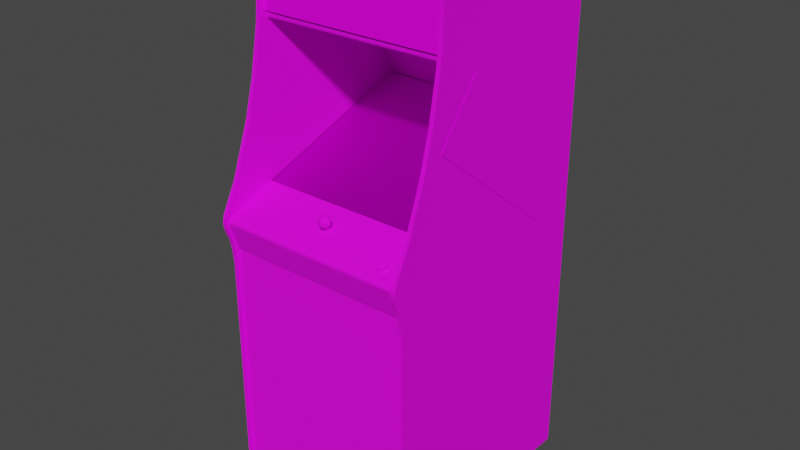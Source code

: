 # Source: mspacman.blend  (saved by Blender 2.93.20; exported with 4.5.12 LTS)
import bpy
from mathutils import Matrix  # noqa: F401  (used for matrix-valued properties, if any)

bpy.ops.wm.read_factory_settings(use_empty=True)
scene = bpy.context.scene
scene.name = 'Scene'

# ---- images (referenced by path relative to the original .blend; pixels are not part of the script)
import os
ASSET_DIR = os.environ.get("B2B_ASSET_DIR", "")  # directory of the original .blend (textures are referenced by path, not embedded)
HERE = os.path.dirname(os.path.abspath(__file__))  # packed textures are extracted next to this script under _unpacked/

def load_image(name, relpath, width, height, colorspace="sRGB"):
    """Load a texture the original file referenced (path relative to the .blend, or extracted next to this script)."""
    p = next((c for c in (os.path.join(HERE, relpath), os.path.join(ASSET_DIR, relpath)) if relpath and os.path.exists(c)), "")
    if p:
        img = bpy.data.images.load(p, check_existing=True)
        img.name = name
    else:  # same state as the original file: an image datablock whose file is absent (Cycles renders it pink)
        img = bpy.data.images.new(name, width, height)
        img.source = "FILE"
        img.filepath = "//" + (relpath or name)
    img.colorspace_settings.name = colorspace
    return img
img_mspacmanmarqueemap_tiff = load_image('mspacmanmarqueemap.TIFF', 'mspacmanmarqueemap.TIFF', 1024, 1024, 'sRGB')
img_mspacmanglassa_tiff = load_image('mspacmanglassa.TIFF', 'mspacmanglassa.TIFF', 1024, 1024, 'sRGB')
img_mcpacmanbezelmap_tiff = load_image('mcpacmanbezelmap.TIFF', 'mcpacmanbezelmap.TIFF', 1024, 1024, 'sRGB')
img_mcpacmantexturemap_tiff = load_image('mcpacmantexturemap.TIFF', 'mcpacmantexturemap.TIFF', 1024, 1024, 'sRGB')

# ---- materials (node trees are filled in below, after node groups)
mat_mspacmanmarquee = bpy.data.materials.new('mspacmanmarquee')
mat_mspacmanmarquee.use_transparent_shadow = False
mat_mspacmanmarquee.roughness = 0.8807
mat_mspacmanmarquee.specular_intensity = 0.08627
mat_mcpacmanglass = bpy.data.materials.new('mcpacmanglass')
mat_mcpacmanglass.use_transparent_shadow = False
mat_mcpacmanglass.roughness = 0.8807
mat_mcpacmanglass.specular_intensity = 0.0
mat_mspacmanbezel = bpy.data.materials.new('mspacmanbezel')
mat_mspacmanbezel.use_transparent_shadow = False
mat_mspacmanbezel.roughness = 0.8807
mat_mspacmanbezel.specular_intensity = 0.0
mat_mcpacmantexture = bpy.data.materials.new('mcpacmantexture')
mat_mcpacmantexture.use_transparent_shadow = False
mat_mcpacmantexture.roughness = 0.8539
mat_mcpacmantexture.specular_intensity = 0.1765

# ---- node groups
ng_auto_smooth = bpy.data.node_groups.new('Auto Smooth', 'GeometryNodeTree')
_s = ng_auto_smooth.interface.new_socket(name='Geometry', in_out='OUTPUT', socket_type='NodeSocketGeometry')
_s = ng_auto_smooth.interface.new_socket(name='Geometry', in_out='INPUT', socket_type='NodeSocketGeometry')
_s = ng_auto_smooth.interface.new_socket(name='Angle', in_out='INPUT', socket_type='NodeSocketFloat')
_s.subtype = 'ANGLE'
_s.min_value = 0.0
_s.max_value = 3.142
ng_auto_smooth.is_modifier = True
_N = ng_auto_smooth.nodes; _L = ng_auto_smooth.links
n0 = _N.new('NodeGroupOutput'); n0.name = 'Group Output'; n0.location = (480, -100)
n1 = _N.new('NodeGroupInput'); n1.name = 'Group Input'; n1.location = (-420, -300)
n2 = _N.new('NodeGroupInput'); n2.name = 'Group Input.001'; n2.location = (-60, -100)
n3 = _N.new('GeometryNodeSetShadeSmooth'); n3.name = 'Set Shade Smooth'; n3.location = (120, -100)
n3.domain = 'EDGE'
n4 = _N.new('GeometryNodeSetShadeSmooth'); n4.name = 'Set Shade Smooth.001'; n4.location = (300, -100)
n5 = _N.new('GeometryNodeInputMeshEdgeAngle'); n5.name = 'Edge Angle'; n5.location = (-420, -220)
n6 = _N.new('GeometryNodeInputEdgeSmooth'); n6.name = 'Is Edge Smooth'; n6.location = (-60, -160)
n7 = _N.new('GeometryNodeInputShadeSmooth'); n7.name = 'Is Face Smooth'; n7.location = (-240, -340)
n8 = _N.new('FunctionNodeBooleanMath'); n8.name = 'Boolean Math'; n8.location = (-60, -220)
n9 = _N.new('FunctionNodeCompare'); n9.name = 'Compare'; n9.location = (-240, -180)
n9.operation = 'LESS_EQUAL'
_L.new(n5.outputs[0], n9.inputs[0])
_L.new(n4.outputs[0], n0.inputs[0])
_L.new(n1.outputs[1], n9.inputs[1])
_L.new(n9.outputs[0], n8.inputs[0])
_L.new(n7.outputs[0], n8.inputs[1])
_L.new(n2.outputs[0], n3.inputs[0])
_L.new(n6.outputs[0], n3.inputs[1])
_L.new(n3.outputs[0], n4.inputs[0])
_L.new(n8.outputs[0], n3.inputs[2])
n0.is_active_output = True

# ---- material node trees
mat_mspacmanmarquee.use_nodes = True; mat_mspacmanmarquee.node_tree.nodes.clear()
_N = mat_mspacmanmarquee.node_tree.nodes; _L = mat_mspacmanmarquee.node_tree.links
n0 = _N.new('ShaderNodeBsdfPrincipled'); n0.name = 'Principled BSDF'; n0.location = (10, 300)
n0.distribution = 'GGX'
n0.subsurface_method = 'BURLEY'
n0.inputs[2].default_value = 0.8807
n0.inputs[3].default_value = 1.45
n0.inputs[13].default_value = 0.08627
n0.inputs[27].default_value = (0.0, 0.0, 0.0, 1.0)
n0.inputs[28].default_value = 1.0
n1 = _N.new('ShaderNodeOutputMaterial'); n1.name = 'Material Output'; n1.location = (300, 300)
n2 = _N.new('ShaderNodeTexImage'); n2.name = 'Image Texture'; n2.location = (-300, 600)
n2.image = img_mspacmanmarqueemap_tiff
_L.new(n0.outputs[0], n1.inputs[0])
_L.new(n2.outputs[0], n0.inputs[0])
n1.is_active_output = True
mat_mcpacmanglass.use_nodes = True; mat_mcpacmanglass.node_tree.nodes.clear()
_N = mat_mcpacmanglass.node_tree.nodes; _L = mat_mcpacmanglass.node_tree.links
n0 = _N.new('ShaderNodeBsdfPrincipled'); n0.name = 'Principled BSDF'; n0.location = (10, 300)
n0.distribution = 'GGX'
n0.subsurface_method = 'BURLEY'
n0.inputs[2].default_value = 0.8807
n0.inputs[3].default_value = 1.45
n0.inputs[4].default_value = 0.2
n0.inputs[13].default_value = 0.0
n0.inputs[27].default_value = (0.0, 0.0, 0.0, 1.0)
n0.inputs[28].default_value = 1.0
n1 = _N.new('ShaderNodeOutputMaterial'); n1.name = 'Material Output'; n1.location = (300, 300)
n2 = _N.new('ShaderNodeTexImage'); n2.name = 'Image Texture'; n2.location = (-300, 600)
n2.image = img_mspacmanglassa_tiff
_L.new(n0.outputs[0], n1.inputs[0])
_L.new(n2.outputs[0], n0.inputs[0])
n1.is_active_output = True
mat_mspacmanbezel.use_nodes = True; mat_mspacmanbezel.node_tree.nodes.clear()
_N = mat_mspacmanbezel.node_tree.nodes; _L = mat_mspacmanbezel.node_tree.links
n0 = _N.new('ShaderNodeBsdfPrincipled'); n0.name = 'Principled BSDF'; n0.location = (10, 300)
n0.distribution = 'GGX'
n0.subsurface_method = 'BURLEY'
n0.inputs[2].default_value = 0.8807
n0.inputs[3].default_value = 1.45
n0.inputs[13].default_value = 0.0
n0.inputs[27].default_value = (0.0, 0.0, 0.0, 1.0)
n0.inputs[28].default_value = 1.0
n1 = _N.new('ShaderNodeOutputMaterial'); n1.name = 'Material Output'; n1.location = (300, 300)
n2 = _N.new('ShaderNodeTexImage'); n2.name = 'Image Texture'; n2.location = (-300, 600)
n2.image = img_mcpacmanbezelmap_tiff
_L.new(n0.outputs[0], n1.inputs[0])
_L.new(n2.outputs[0], n0.inputs[0])
n1.is_active_output = True
mat_mcpacmantexture.use_nodes = True; mat_mcpacmantexture.node_tree.nodes.clear()
_N = mat_mcpacmantexture.node_tree.nodes; _L = mat_mcpacmantexture.node_tree.links
n0 = _N.new('ShaderNodeBsdfPrincipled'); n0.name = 'Principled BSDF'; n0.location = (10, 300)
n0.distribution = 'GGX'
n0.subsurface_method = 'BURLEY'
n0.inputs[2].default_value = 0.8539
n0.inputs[3].default_value = 1.45
n0.inputs[13].default_value = 0.1765
n0.inputs[27].default_value = (0.0, 0.0, 0.0, 1.0)
n0.inputs[28].default_value = 1.0
n1 = _N.new('ShaderNodeOutputMaterial'); n1.name = 'Material Output'; n1.location = (300, 300)
n2 = _N.new('ShaderNodeTexImage'); n2.name = 'Image Texture'; n2.location = (-300, 600)
n2.image = img_mcpacmantexturemap_tiff
_L.new(n0.outputs[0], n1.inputs[0])
_L.new(n2.outputs[0], n0.inputs[0])
n1.is_active_output = True

# ---- world
world_world = bpy.data.worlds.new('World'); scene.world = world_world
world_world.use_nodes = True; world_world.node_tree.nodes.clear()
_N = world_world.node_tree.nodes; _L = world_world.node_tree.links
n0 = _N.new('ShaderNodeOutputWorld'); n0.name = 'World Output'; n0.location = (300, 300)
n1 = _N.new('ShaderNodeBackground'); n1.name = 'Background'; n1.location = (10, 300)
n1.inputs[0].default_value = (0.05088, 0.05088, 0.05088, 1.0)
_L.new(n1.outputs[0], n0.inputs[0])
n0.is_active_output = True
world_world.color = (0.05088, 0.05088, 0.05088)
world_world.use_sun_shadow = False
world_world.sun_shadow_jitter_overblur = 0.0

# ---- meshes
me_mspacman = bpy.data.meshes.new('mspacman')
me_mspacman.from_pydata([(-0.07433, 0.4124, 0.02426), (-0.07433, 0.3845, 0.02426), (0.01652, 0.4124, 0.02426), (0.1031, -0.1276, -0.1787), (-0.02359, -0.1242, -0.1781), (-0.02359, -0.1771, -0.04654), (0.1019, -0.08533, -0.3103), (-0.02359, -0.08289, -0.3115), (-0.1491, -0.1786, -0.04836), (-0.1491, -0.08533, -0.3103), (-0.1503, -0.1276, -0.1787), (0.1019, -0.1786, -0.04836), (-0.2278, -0.1315, -0.1793), (-0.2248, -0.1798, -0.05201), (0.09857, -0.06162, -0.3902), (-0.02359, -0.0595, -0.3936), (-0.1457, -0.06162, -0.3902), (-0.2147, -0.06618, -0.3799), (0.09857, -0.2111, 0.03004), (0.1675, -0.2084, 0.01971), (0.1776, -0.1798, -0.05201), (0.1776, -0.08897, -0.3076), (-0.02359, -0.2114, 0.03368), (0.1806, -0.1315, -0.1793), (-0.2147, -0.2084, 0.01971), (-0.02359, -0.0601, -0.3936), (0.09857, -0.06193, -0.3902), (0.1806, -0.1318, -0.1793), (0.1776, -0.1801, -0.05201), (-0.2278, -0.1318, -0.1793), (-0.2248, -0.08928, -0.3076), (-0.02359, -0.212, 0.03368), (-0.1457, -0.2114, 0.03004), (-0.1457, -0.06193, -0.3902), (-0.2248, -0.1801, -0.05201), (0.09857, -0.2114, 0.03004), (0.1675, -0.2084, 0.0194), (0.1675, -0.06618, -0.3799), (0.1776, -0.08928, -0.3076), (-0.1457, -0.2111, 0.03004), (-0.2147, -0.2084, 0.0194), (-0.2248, -0.08897, -0.3076), (-0.2147, -0.06649, -0.3799), (0.1675, -0.06649, -0.3799), (0.2766, -0.2063, 0.07744), (0.2766, -0.009965, -0.4768), (-0.3344, -0.009965, -0.4768), (-0.3344, -0.2063, 0.07744), (0.2766, -0.2105, 0.07744), (-0.3344, -0.01422, -0.4768), (-0.3344, -0.2105, 0.07744), (0.2766, -0.01422, -0.4768), (-0.3338, -0.4202, 0.2148), (-0.3475, -0.4202, 0.2148), (-0.3348, -1.204, -0.5482), (-0.3348, 0.4732, -0.5482), (0.2769, -0.281, 0.1935), (0.2769, -0.03792, -0.4905), (0.2903, 0.1243, 0.1008), (0.2769, 0.2742, 0.07258), (-0.3338, 0.1243, 0.1008), (-0.3475, 0.2742, 0.07258), (0.2769, -1.204, -0.5607), (-0.3338, -1.204, -0.5607), (0.2769, 0.2939, -0.3538), (-0.3341, 0.2875, 0.03581), (-0.3341, 0.2939, -0.3538), (-0.3341, -0.281, 0.1935), (0.2763, -1.204, -0.5482), (0.2769, -1.205, 0.206), (0.2769, -0.3612, 0.206), (-0.3332, -0.3612, 0.206), (-0.3332, -1.205, 0.206), (0.2763, 0.5136, 0.02852), (-0.3348, 0.5136, 0.02852), (0.2763, 0.4732, -0.5482), (0.2769, 0.2875, 0.03581), (0.2772, 0.2903, 0.04584), (0.2772, 0.5048, 0.04614), (-0.3338, 0.5048, 0.04614), (0.2924, 0.05385, 0.06529), (0.2924, -0.1048, -0.5528), (0.2924, 0.1371, -0.3629), (0.2924, -0.3205, -0.4094), (-0.3338, -0.2005, 0.06559), (0.2766, -0.2005, 0.06559), (-0.3341, -0.03792, -0.4905), (0.2924, 0.2334, -0.07176), (0.2754, -0.2582, 0.2206), (0.2754, -0.2041, 0.07744), (-0.3332, -0.2582, 0.2206), (-0.3332, -0.2041, 0.07744), (-0.02906, -0.2081, 0.1786), (-0.01508, -0.2105, 0.171), (-0.01508, -0.2026, 0.1741), (-0.04273, -0.1883, 0.1647), (-0.03635, -0.185, 0.1659), (-0.02906, -0.1871, 0.1458), (-0.02906, -0.2148, 0.1735), (-0.3475, -0.157, 0.1926), (-0.3338, 0.005836, 0.1327), (-0.3338, -0.157, 0.1926), (0.2769, 0.005836, 0.1327), (0.2766, -0.3643, 0.2096), (-0.3338, -0.2777, 0.2388), (-0.3338, -0.3643, 0.2096), (-0.3338, 0.5261, -0.4194), (-0.3338, 0.5097, -0.4935), (0.2769, 0.4987, 0.06103), (0.2903, 0.5261, -0.4194), (0.2903, 0.4987, 0.06103), (0.2903, 0.5097, -0.4935), (0.211, -0.2443, 0.2069), (0.2183, -0.2427, 0.2029), (0.2095, -0.2446, 0.1938), (-0.04304, -0.1959, 0.1467), (-0.04699, -0.1935, 0.1628), (-0.04182, -0.1889, 0.1507), (-0.02906, -0.1938, 0.141), (0.1985, -0.2069, 0.1069), (0.1985, -0.2096, 0.1148), (0.2104, -0.2126, 0.109), (-0.3338, 0.3644, 0.06407), (-0.3338, -0.3333, 0.2272), (-0.3475, -0.2768, 0.2464), (0.2769, -0.3041, 0.2403), (0.2769, -0.2768, 0.2464), (0.204, -0.2047, 0.1008), (0.2113, -0.2494, 0.2063), (-0.0324, -0.2436, 0.1476), (-0.02389, -0.2424, 0.144), (-0.02389, -0.2157, 0.1543), (-0.04911, -0.2011, 0.1598), (-0.02906, -0.212, 0.1443), (-0.02906, -0.2023, 0.1406), (-0.008698, -0.2011, 0.1598), (-0.3475, 0.4911, -0.5406), (-0.3338, 0.4744, -0.5607), (-0.3475, -1.204, -0.5607), (-0.02906, -0.1935, 0.1774), (-0.02906, -0.1877, 0.1729), (-0.02906, -0.1835, 0.1519), (-0.02906, -0.1823, 0.1589), (0.2903, 0.3644, 0.06407), (0.2769, 0.3644, 0.06407), (-0.3338, 0.4987, 0.06103), (-0.3475, 0.3644, 0.06407), (0.2772, 0.516, 0.03459), (-0.3338, 0.5157, 0.009981), (0.2772, 0.5157, 0.009981), (0.2034, -0.2169, 0.1197), (0.1976, -0.2145, 0.1133), (0.1922, -0.2178, 0.1142), (0.2134, -0.2221, 0.1258), (0.2247, -0.2199, 0.1197), (0.2201, -0.2157, 0.1169), (0.1976, -0.2415, 0.1996), (-0.0324, -0.2172, 0.1577), (0.2772, 0.2802, 0.01545), (0.2772, 0.2799, 0.03399), (-0.3338, 0.2802, 0.01545), (-0.02906, -0.1999, 0.1798), (-0.04304, -0.206, 0.1732), (-0.04182, -0.1981, 0.1747), (0.2903, -1.204, 0.2148), (-0.3338, -1.204, 0.2148), (-0.3338, -0.3041, 0.2403), (-0.3475, -0.3041, 0.2403), (-0.3475, 0.005836, 0.1327), (0.2769, -0.157, 0.1926), (0.2903, -0.3041, 0.2403), (-0.01082, -0.1935, 0.1628), (-0.02055, -0.1899, 0.1732), (-0.02146, -0.185, 0.1659), (-0.0166, -0.2041, 0.1455), (-0.04638, -0.2087, 0.1571), (0.2192, -0.2421, 0.1859), (0.2113, -0.2406, 0.1817), (0.211, -0.236, 0.1844), (0.1976, -0.2388, 0.1917), (0.2028, -0.2367, 0.1859), (0.2025, -0.2409, 0.1832), (0.2769, 0.5097, -0.4935), (-0.3475, 0.5097, -0.4935), (0.2903, 0.5361, -0.1131), (0.2903, 0.5075, 0.06042), (0.2769, 0.1243, 0.1008), (0.2192, -0.2479, 0.202), (0.2222, -0.2449, 0.1941), (0.221, -0.2403, 0.1956), (-0.3475, 0.5157, 0.05526), (0.2769, 0.5361, -0.1131), (0.2769, 0.5349, -0.2951), (0.2769, 0.5157, 0.05526), (-0.0324, -0.2412, 0.1406), (-0.03392, -0.2424, 0.144), (0.1967, -0.2464, 0.1981), (0.1967, -0.2433, 0.1899), (0.1913, -0.2455, 0.1868), (0.1913, -0.25, 0.199), (0.1995, -0.2534, 0.2084), (0.2025, -0.2488, 0.2048), (0.2122, -0.2084, 0.09689), (0.2201, -0.2099, 0.1011), (0.2247, -0.2114, 0.09658), (0.2134, -0.2093, 0.09051), (0.2004, -0.2102, 0.09263), (0.2034, -0.209, 0.09841), (0.1976, -0.2114, 0.1048), (0.1922, -0.2136, 0.1021), (0.2232, -0.213, 0.109), (0.2289, -0.2157, 0.1081), (-0.04121, -0.213, 0.1686), (-0.01143, -0.2087, 0.1571), (-0.01478, -0.1959, 0.1467), (-0.01599, -0.1889, 0.1507), (-0.02906, -0.2175, 0.1592), (-0.02541, -0.2145, 0.151), (0.2192, -0.2057, 0.1036), (0.2122, -0.2175, 0.1212), (0.2004, -0.2215, 0.1236), (-0.04121, -0.2041, 0.1455), (0.2903, 0.5303, -0.04077), (-0.3338, 0.5303, -0.04077), (-0.03392, -0.2157, 0.1543), (-0.03969, -0.2157, 0.1543), (0.2769, -0.3333, 0.2272), (-0.3475, -0.374, 0.2193), (-0.3475, -0.3333, 0.2272), (0.2769, -1.204, 0.2148), (-0.3475, -1.204, 0.2148), (0.2903, -0.157, 0.1926), (0.2903, 0.4911, -0.5406), (0.204, -0.2117, 0.1206), (0.2235, -0.2518, 0.2045), (0.2235, -0.2436, 0.1814), (-0.02116, -0.2184, 0.1613), (0.2183, -0.2376, 0.1884), (-0.03422, -0.1868, 0.171), (-0.03422, -0.1832, 0.161), (-0.3475, 0.5261, -0.4194), (0.2769, 0.5303, -0.04077), (-0.3475, 0.5303, -0.04077), (-0.3475, 0.5361, -0.1131), (-0.02359, -0.1832, 0.161), (0.2769, -0.2506, 0.2409), (-0.3338, -0.374, 0.2193), (0.2903, -0.374, 0.2193), (0.2903, -0.4202, 0.2148), (0.2769, -0.374, 0.2193), (0.2903, -1.204, -0.5607), (-0.02906, -0.2139, 0.1495), (-0.03665, -0.2133, 0.147), (-0.03088, -0.1829, 0.165), (-0.03149, -0.1835, 0.1665), (-0.3338, -0.2768, 0.2464), (-0.3338, -0.2506, 0.2409), (-0.3475, -0.2506, 0.2409), (0.2903, -0.2506, 0.2409), (0.2122, -0.254, 0.2105), (0.228, -0.2476, 0.1929), (0.2122, -0.2412, 0.1753), (0.1995, -0.2421, 0.1774), (0.2903, 0.5349, -0.2951), (0.2769, 0.5261, -0.4194), (-0.3338, 0.5349, -0.2951), (-0.3475, 0.5349, -0.2951), (0.2192, -0.2108, 0.1182), (0.2122, -0.2123, 0.1221), (0.2219, -0.2081, 0.1109), (0.2028, -0.2439, 0.2057), (0.2122, -0.2041, 0.09962), (-0.02906, -0.2443, 0.1489), (-0.02541, -0.2412, 0.1406), (-0.02906, -0.2406, 0.1394), (0.2903, 0.005836, 0.1327), (-0.3475, 0.1243, 0.1008), (0.2766, -0.2777, 0.2388), (-0.3338, -0.2689, 0.2364), (0.2766, -0.2689, 0.2364), (-0.02116, -0.2133, 0.147), (0.2903, 0.2742, 0.07258), (-0.3338, 0.2742, 0.07258), (-0.03665, -0.2184, 0.1613), (-0.02541, -0.1856, 0.1695), (-0.02723, -0.1829, 0.165), (-0.02906, -0.1826, 0.164), (-0.02632, -0.1835, 0.1665), (-0.3475, 0.4787, -0.5595), (0.2769, 0.485, -0.5513), (0.2769, 0.4787, -0.5595), (0.2903, 0.5248, 0.03703), (0.2769, 0.5248, 0.03703), (-0.3338, 0.4787, -0.5595), (0.2903, 0.4787, -0.5595), (-0.0169, -0.1956, 0.1747), (0.2903, -0.2768, 0.2464), (-0.03088, -0.1841, 0.1683), (-0.02906, -0.1832, 0.1668), (0.2772, 0.2824, 0.0428), (-0.3338, 0.2903, 0.04584), (0.2769, 0.5215, 0.04857), (-0.3475, 0.5248, 0.03703), (-0.3475, 0.5215, 0.04857), (-0.02723, -0.1841, 0.1683), (0.2769, -0.4202, 0.2148), (-0.3338, 0.5215, 0.04857), (-0.3338, 0.5248, 0.03703), (-0.3338, 0.2799, 0.03399), (-0.01508, -0.1886, 0.1647), (0.2903, -0.3333, 0.2272), (-0.03848, -0.185, 0.1555), (-0.03848, -0.192, 0.1738), (-0.01933, -0.185, 0.1555), (-0.02906, -0.1844, 0.1689), (-0.3338, 0.516, 0.03459), (-0.3475, 0.5075, 0.06042), (-0.3338, 0.5139, 0.04462), (0.2769, 0.5075, 0.06042), (-0.3338, 0.2824, 0.0428), (0.2903, 0.5157, 0.05526), (0.2903, 0.5215, 0.04857), (-0.3338, 0.5157, 0.05526), (-0.02541, -0.2436, 0.1476), (-0.02541, -0.2172, 0.1577), (-0.0324, -0.2145, 0.151), (0.2769, 0.4911, -0.5406), (-0.3338, 0.4911, -0.5406), (-0.3475, 0.485, -0.5513), (0.2903, 0.485, -0.5513), (-0.01812, -0.2157, 0.1543), (-0.01873, -0.2163, 0.1653), (-0.02906, -0.2196, 0.1643), (0.2772, 0.5139, 0.04462), (-0.3475, 0.4744, -0.5607), (-0.3338, 0.485, -0.5513), (0.2769, 0.4744, -0.5607), (-0.3475, 0.4987, 0.06103), (0.2903, 0.4744, -0.5607), (-0.3338, 0.5361, -0.1131), (0.2766, -0.2631, 0.2306), (0.2766, -0.2588, 0.2209), (-0.3338, -0.2588, 0.2209), (-0.3338, 0.5075, 0.06042), (-0.3338, -0.2631, 0.2306), (0.2766, 0.3048, 0.05283), (0.2766, 0.492, 0.05283), (-0.3344, 0.3048, 0.05283), (-0.3344, 0.492, 0.05283)], [], [(0, 1, 2), (4, 10, 8, 5), (11, 20, 23, 3), (25, 33, 16, 15), (4, 3, 6, 7), (251, 217, 273, 274), (156, 179, 197, 196), (3, 23, 21, 6), (11, 5, 22, 18), (14, 15, 7, 6), (116, 163, 312, 95), (24, 39, 8, 13), (9, 41, 12, 10), (9, 7, 15, 16), (13, 8, 10, 12), (41, 9, 16, 17), (6, 21, 37, 14), (15, 14, 26, 25), (130, 273, 217, 131), (200, 259, 128, 201), (253, 286, 142, 239), (23, 20, 28, 27), (27, 38, 21, 23), (5, 11, 3, 4), (31, 35, 18, 22), (14, 37, 43, 26), (24, 13, 34), (19, 18, 35), (36, 28, 20), (269, 267, 155, 210), (40, 32, 39), (176, 188, 260, 235), (41, 17, 42, 30), (34, 40, 24), (39, 24, 40), (20, 19, 36), (35, 36, 19), (101, 100, 168, 99), (53, 230, 165, 52), (137, 52, 165), (334, 230, 53), (338, 248, 164), (336, 229, 305), (60, 282, 61, 276), (183, 240, 106, 107), (338, 281, 58), (336, 186, 59), (137, 282, 60), (334, 276, 61), (338, 164, 250), (336, 62, 229), (334, 138, 230), (137, 165, 63), (245, 126, 296, 258), (248, 247, 249, 305), (334, 288, 293, 137), (73, 75, 55, 74), (80, 81, 82), (80, 83, 81), (103, 277, 104, 105), (48, 51, 49, 50), (80, 82, 87), (342, 344, 340, 341), (198, 199, 196, 197), (286, 253, 298, 285), (271, 218, 203, 202), (334, 99, 168), (137, 100, 101), (336, 169, 102), (338, 275, 231), (71, 72, 69, 70), (183, 136, 337), (106, 145, 107), (182, 326, 108), (109, 110, 111), (112, 113, 114), (219, 155, 267, 268), (92, 162, 212, 98), (119, 120, 121), (288, 334, 146, 337), (184, 263, 192, 191), (293, 145, 122, 137), (22, 39, 32, 31), (137, 166, 123), (334, 167, 124), (338, 170, 310), (336, 125, 126), (271, 127, 121), (208, 151, 120, 119), (202, 207, 127, 271), (224, 325, 194, 195), (225, 283, 212, 175), (181, 177, 261, 262), (328, 136, 327, 335), (110, 185, 318, 108), (79, 300, 77, 78), (169, 245, 258, 231), (236, 330, 213, 331), (234, 260, 188, 187), (339, 265, 266, 243), (294, 110, 143, 338), (111, 232, 326, 182), (20, 11, 18, 19), (170, 296, 126, 125), (206, 209, 208, 207), (152, 220, 150, 151), (156, 270, 114), (297, 314, 298, 254), (338, 250, 62, 336), (175, 221, 252, 225), (213, 174, 214, 135), (144, 59, 281, 143), (58, 281, 59, 186), (337, 146, 122, 145), (348, 347, 345, 346), (344, 278, 279, 340), (191, 241, 222, 184), (247, 310, 226, 249), (66, 86, 57, 64), (94, 295, 161, 92), (172, 309, 173), (139, 312, 163, 161), (330, 280, 174, 213), (129, 272, 216, 157), (175, 212, 162, 132), (308, 160, 158, 159), (265, 106, 240, 266), (184, 110, 263), (329, 294, 290, 289), (339, 145, 265), (232, 329, 289, 326), (99, 257, 256, 101), (322, 306, 303, 190), (237, 189, 188, 176), (243, 266, 337), (182, 264, 109, 111), (191, 192, 108), (306, 307, 302, 303), (195, 129, 157, 224), (10, 4, 7, 9), (235, 261, 177, 176), (262, 198, 197, 181), (37, 21, 38, 43), (142, 244, 313, 141), (203, 210, 211, 204), (295, 172, 139, 161), (98, 93, 94, 92), (309, 172, 295, 171), (214, 118, 97, 215), (210, 203, 218, 269), (201, 196, 199, 200), (115, 132, 116, 117), (251, 325, 252, 133), (269, 218, 121), (141, 311, 239, 142), (244, 173, 309, 313), (95, 311, 117, 116), (39, 22, 5, 8), (222, 110, 184), (137, 63, 138, 334), (307, 145, 223), (78, 333, 317, 79), (280, 330, 131, 217), (336, 249, 226), (167, 228, 123, 166), (334, 227, 228), (294, 338, 336, 290), (137, 101, 256), (263, 109, 264, 192), (338, 231, 258), (315, 317, 333, 147), (107, 145, 327), (111, 110, 232), (268, 267, 121), (233, 268, 121), (154, 211, 210, 155), (220, 153, 219, 150), (207, 202, 205, 206), (171, 215, 313, 309), (224, 157, 283, 225), (180, 179, 114), (237, 178, 114), (264, 182, 108), (240, 183, 337), (241, 191, 108), (242, 243, 337), (193, 318, 185, 320), (314, 297, 238, 140), (336, 245, 169), (334, 257, 99), (137, 246, 52), (320, 321, 301, 193), (338, 247, 248), (254, 253, 239, 96), (96, 238, 297, 254), (217, 251, 133, 280), (331, 213, 93), (98, 331, 93), (139, 172, 140), (187, 128, 259, 234), (253, 254, 298), (137, 256, 255), (108, 144, 143, 110), (338, 258, 296), (91, 90, 88, 89), (155, 219, 153, 154), (151, 208, 209, 152), (140, 238, 312, 139), (192, 264, 108), (223, 339, 243, 242), (266, 240, 337), (227, 53, 52, 246), (117, 97, 118, 115), (128, 187, 113, 112), (189, 113, 187, 188), (233, 120, 151, 150), (163, 116, 132, 162), (268, 233, 150, 219), (270, 156, 196, 201), (180, 178, 177, 181), (131, 324, 323, 130), (119, 127, 207, 208), (338, 58, 275), (299, 77, 300, 319), (137, 60, 100), (246, 123, 228, 227), (157, 216, 332, 283), (190, 316, 343, 322), (334, 168, 276), (113, 189, 114), (336, 102, 186), (231, 275, 102, 169), (338, 143, 281), (186, 102, 275, 58), (137, 122, 282), (276, 168, 100, 60), (263, 110, 109), (265, 145, 106), (204, 205, 202, 203), (140, 172, 284), (285, 287, 173, 244), (96, 239, 311, 95), (328, 288, 337), (86, 67, 56, 57), (289, 290, 108), (64, 76, 65, 66), (334, 124, 257), (336, 126, 245), (162, 92, 161, 163), (112, 270, 201, 128), (215, 171, 135, 214), (272, 323, 324, 216), (336, 226, 125), (334, 228, 167), (334, 61, 146), (336, 59, 144), (321, 110, 291), (146, 61, 282, 122), (335, 145, 293), (329, 110, 294), (118, 214, 174, 134), (290, 336, 144, 108), (134, 221, 115, 118), (181, 197, 179, 180), (137, 255, 166), (338, 296, 170), (267, 269, 121), (189, 237, 114), (218, 271, 121), (270, 112, 114), (178, 180, 114), (324, 131, 330, 236), (120, 233, 121), (127, 119, 121), (179, 156, 114), (93, 213, 135, 94), (244, 142, 286, 285), (132, 115, 221, 175), (301, 292, 108), (141, 313, 215, 97), (303, 302, 337), (46, 47, 44, 45), (172, 173, 284), (178, 237, 176, 177), (133, 252, 221, 134), (97, 117, 311, 141), (283, 332, 98, 212), (134, 174, 280, 133), (336, 305, 249), (257, 124, 255, 256), (306, 145, 307), (334, 53, 227), (148, 315, 147, 149), (12, 41, 30, 29), (171, 295, 94, 135), (137, 123, 246), (338, 310, 247), (314, 304, 298), (159, 299, 319, 308), (190, 303, 337), (193, 301, 108), (107, 327, 136, 183), (320, 110, 321), (322, 145, 306), (325, 251, 274, 194), (33, 42, 17, 16), (305, 229, 164, 248), (326, 289, 108), (166, 255, 124, 167), (136, 328, 337), (232, 110, 329), (140, 304, 314), (29, 34, 13, 12), (216, 324, 236, 332), (225, 252, 325, 224), (332, 236, 331, 98), (95, 312, 238, 96), (304, 287, 285, 298), (125, 226, 310, 170), (327, 145, 335), (292, 301, 321, 291), (284, 173, 287), (145, 343, 316, 337), (291, 110, 222), (341, 85, 84, 342), (316, 190, 337), (335, 293, 288, 328), (223, 145, 339), (241, 292, 291, 222), (318, 193, 108), (242, 302, 307, 223), (343, 145, 322), (185, 110, 320), (284, 287, 304), (140, 284, 304), (292, 241, 108), (302, 242, 337), (75, 68, 54, 55), (277, 279, 278, 104)])
me_mspacman.polygons.foreach_set('use_smooth', [True] * 339)
me_mspacman.polygons.foreach_set('material_index', [0, 0, 0, 0, 0, 3, 3, 0, 0, 0, 3, 0, 0, 0, 0, 0, 0, 0, 3, 3, 3, 0, 0, 0, 0, 0, 0, 0, 0, 3, 0, 3, 0, 0, 0, 0, 0, 3, 3, 3, 3, 3, 3, 3, 3, 3, 3, 3, 3, 3, 3, 3, 3, 3, 3, 3, 3, 3, 3, 3, 2, 3, 3, 3, 3, 3, 3, 3, 3, 3, 3, 3, 3, 3, 3, 3, 3, 3, 3, 3, 3, 3, 0, 3, 3, 3, 3, 3, 3, 3, 3, 3, 3, 3, 3, 3, 3, 3, 3, 3, 3, 3, 0, 3, 3, 3, 3, 3, 3, 3, 3, 3, 3, 3, 0, 3, 3, 3, 3, 3, 3, 3, 3, 3, 3, 3, 3, 3, 3, 3, 3, 3, 3, 3, 3, 3, 3, 3, 3, 0, 3, 3, 0, 3, 3, 3, 3, 3, 3, 3, 3, 3, 3, 3, 3, 3, 3, 0, 3, 3, 3, 3, 3, 3, 3, 3, 3, 3, 3, 3, 3, 3, 3, 3, 3, 3, 3, 3, 3, 3, 3, 3, 3, 3, 3, 3, 3, 3, 3, 3, 3, 3, 3, 3, 3, 3, 3, 3, 3, 3, 3, 3, 3, 3, 3, 3, 3, 3, 3, 3, 3, 3, 3, 3, 3, 3, 3, 3, 3, 3, 3, 3, 3, 3, 3, 3, 3, 3, 3, 3, 3, 3, 3, 3, 3, 3, 3, 3, 3, 3, 3, 3, 3, 3, 3, 3, 3, 3, 3, 3, 3, 3, 3, 3, 3, 3, 3, 3, 3, 3, 3, 3, 3, 3, 3, 3, 3, 3, 3, 3, 3, 3, 3, 3, 3, 3, 3, 3, 3, 3, 3, 1, 3, 3, 3, 3, 3, 3, 3, 3, 3, 3, 3, 0, 3, 3, 3, 3, 3, 3, 3, 3, 3, 3, 3, 0, 3, 3, 3, 3, 3, 3, 0, 3, 3, 3, 3, 3, 3, 3, 3, 3, 3, 3, 3, 3, 3, 3, 3, 3, 3, 3, 3, 3, 3, 3, 3, 3, 3])
_uv = me_mspacman.uv_layers.new(name='UVMap')
_uv.uv.foreach_set('vector', [-0.000458, 1.0, -0.000458, -0.000458, 1.0, 1.0, 0.5, 0.5, 0.2222, 0.5, 0.2247, 0.2247, 0.5, 0.2222, 0.7753, 0.2247, 0.9404, 0.2323, 0.9479, 0.5, 0.7778, 0.5, 0.5, 0.9479, 0.2323, 0.9404, 0.2323, 0.9404, 0.5, 0.9479, 0.5, 0.5, 0.7778, 0.5, 0.7753, 0.7753, 0.5, 0.7778, 0.7427, 0.8378, 0.7427, 0.8378, 0.7427, 0.8378, 0.7427, 0.8378, 0.7627, 0.03708, 0.7627, 0.05459, 0.7602, 0.05709, 0.7602, 0.03708, 0.7778, 0.5, 0.9479, 0.5, 0.9404, 0.7677, 0.7753, 0.7753, 0.7753, 0.2247, 0.5, 0.2222, 0.5, 0.05209, 0.7677, 0.0596, 0.7677, 0.9404, 0.5, 0.9479, 0.5, 0.7778, 0.7753, 0.7753, 0.6852, 0.01456, 0.6852, 0.002044, 0.6927, 0.004547, 0.6927, 0.01456, 0.07961, 0.07961, 0.2323, 0.0596, 0.2247, 0.2247, 0.0596, 0.2323, 0.2247, 0.7753, 0.0596, 0.7677, 0.05209, 0.5, 0.2222, 0.5, 0.2247, 0.7753, 0.5, 0.7778, 0.5, 0.9479, 0.2323, 0.9404, 0.0596, 0.2323, 0.2247, 0.2247, 0.2222, 0.5, 0.05209, 0.5, 0.0596, 0.7677, 0.2247, 0.7753, 0.2323, 0.9404, 0.07961, 0.9204, 0.7753, 0.7753, 0.9404, 0.7677, 0.9204, 0.9204, 0.7677, 0.9404, 0.5, 0.9479, 0.7677, 0.9404, 0.7677, 0.9404, 0.5, 0.9479, 0.7427, 0.8378, 0.7427, 0.8378, 0.7427, 0.8378, 0.7427, 0.8378, 0.7677, 0.01205, 0.7953, 0.007049, 0.7928, 0.01956, 0.7728, 0.02206, 0.6652, 0.07461, 0.6652, 0.07711, 0.6576, 0.07961, 0.6576, 0.07211, 0.9479, 0.5, 0.9404, 0.2323, 0.9404, 0.2323, 0.9479, 0.5, 0.9479, 0.5, 0.9404, 0.7677, 0.9404, 0.7677, 0.9479, 0.5, 0.5, 0.2222, 0.7753, 0.2247, 0.7778, 0.5, 0.5, 0.5, 0.5, 0.05209, 0.7677, 0.0596, 0.7677, 0.0596, 0.5, 0.05209, 0.7677, 0.9404, 0.9204, 0.9204, 0.9204, 0.9204, 0.7677, 0.9404, 0.07961, 0.07961, 0.0596, 0.2323, 0.0596, 0.2323, 0.9204, 0.07961, 0.7677, 0.0596, 0.7677, 0.0596, 0.9204, 0.07961, 0.9404, 0.2323, 0.9404, 0.2323, 0.8153, 0.04458, 0.8103, 0.02957, 0.8128, 0.02957, 0.8178, 0.04709, 0.07961, 0.07961, 0.2323, 0.0596, 0.2323, 0.0596, 0.8103, 0.0671, 0.8178, 0.04709, 0.8303, 0.04959, 0.8203, 0.07461, 0.0596, 0.7677, 0.07961, 0.9204, 0.07961, 0.9204, 0.0596, 0.7677, 0.0596, 0.2323, 0.07961, 0.07961, 0.07961, 0.07961, 0.2323, 0.0596, 0.07961, 0.07961, 0.07961, 0.07961, 0.9404, 0.2323, 0.9204, 0.07961, 0.9204, 0.07961, 0.7677, 0.0596, 0.9204, 0.07961, 0.9204, 0.07961, 0.8303, 0.09963, 0.8303, 0.09963, 0.8303, 0.09963, 0.8303, 0.09963, 0.8303, 0.09963, 0.8303, 0.09963, 0.8303, 0.09963, 0.8303, 0.09963, 0.7502, 0.08462, 0.7502, 0.08462, 0.7502, 0.08462, 0.004547, 0.993, 0.4249, 0.004547, 0.4249, 0.4675, 0.004547, 0.9879, 0.4199, 0.465, 0.4199, 0.004547, 0.7527, 0.08462, 0.7502, 0.08462, 0.7527, 0.08462, 0.8303, 0.09963, 0.8303, 0.09963, 0.8303, 0.09963, 0.8303, 0.09963, 0.8303, 0.09963, 0.8303, 0.09963, 0.8303, 0.09963, 0.8303, 0.09963, 0.004547, 0.9879, 0.3424, 0.8703, 0.3574, 0.7828, 0.7527, 0.08462, 0.7527, 0.08462, 0.7527, 0.08462, 0.7502, 0.08462, 0.7502, 0.08462, 0.7502, 0.08462, 0.004547, 0.993, 0.3624, 0.7878, 0.3474, 0.8753, 0.004547, 0.9879, 0.4199, 0.004547, 0.004547, 0.004547, 0.7527, 0.08462, 0.7502, 0.08462, 0.7502, 0.08462, 0.004547, 0.993, 0.004547, 0.004547, 0.4249, 0.004547, 0.7502, 0.08462, 0.7502, 0.08462, 0.7502, 0.08462, 0.8303, 0.09963, 0.8303, 0.09963, 0.8303, 0.09963, 0.8303, 0.09963, 0.8303, 0.09963, 0.8303, 0.09963, 0.8303, 0.09963, 0.8303, 0.09963, 0.8303, 0.09963, 0.8303, 0.09963, 0.8303, 0.09963, 0.8303, 0.09963, 0.7527, 0.08462, 0.7527, 0.08462, 0.7527, 0.08462, 0.7527, 0.08462, 0.07961, 0.545, 0.2623, 0.8578, 0.09963, 0.7903, 0.07961, 0.545, 0.3599, 0.7477, 0.2623, 0.8578, 0.7527, 0.08462, 0.7527, 0.08462, 0.7527, 0.08462, 0.7527, 0.08462, -0.000458, -0.000458, 1.0, -0.000458, 1.0, 1.0, -0.000458, 1.0, 0.07961, 0.545, 0.09963, 0.7903, 0.002044, 0.6451, 0.7527, 0.08462, 0.7527, 0.08462, 0.7527, 0.08462, 0.7527, 0.08462, 0.7477, 0.0621, 0.7477, 0.03457, 0.7602, 0.03708, 0.7602, 0.05709, 0.6652, 0.07711, 0.6652, 0.07461, 0.6677, 0.07711, 0.6677, 0.07961, 0.7928, 0.07211, 0.8103, 0.0621, 0.8128, 0.0671, 0.7953, 0.07461, 0.004547, 0.993, 0.4124, 0.6226, 0.3799, 0.7177, 0.7502, 0.08462, 0.7502, 0.08462, 0.7502, 0.08462, 0.7527, 0.08462, 0.7527, 0.08462, 0.7527, 0.08462, 0.004547, 0.9879, 0.3749, 0.7127, 0.4074, 0.6176, 0.8378, 0.998, 0.445, 0.998, 0.445, 0.5926, 0.8378, 0.5926, 0.03958, 1.015, 0.01456, 1.003, 0.3424, 1.008, 0.7502, 0.08462, 0.7502, 0.08462, 0.7502, 0.08462, 0.7527, 0.08462, 0.7527, 0.08462, 0.7527, 0.08462, 0.07961, 1.018, 0.3374, 1.003, 0.03958, 1.008, 0.7928, 0.01956, 0.8103, 0.02707, 0.7903, 0.04709, 0.7953, 0.01956, 0.8128, 0.02957, 0.8103, 0.02957, 0.7928, 0.01956, 0.7202, 0.04709, 0.7202, 0.0596, 0.7077, 0.0596, 0.7077, 0.04709, 0.7627, 0.05459, 0.7627, 0.03708, 0.7903, 0.04709, 0.004547, 0.9955, 0.004547, 0.993, 0.3424, 0.9279, 0.3424, 1.008, 0.8303, 0.09963, 0.8303, 0.09963, 0.8303, 0.09963, 0.8303, 0.09963, 0.7502, 0.08462, 0.7502, 0.08462, 0.7502, 0.08462, 0.7502, 0.08462, 0.5, 0.05209, 0.2323, 0.0596, 0.2323, 0.0596, 0.5, 0.05209, 0.7502, 0.08462, 0.7502, 0.08462, 0.7502, 0.08462, 0.004547, 0.993, 0.4399, 0.535, 0.4424, 0.55, 0.004547, 0.9879, 0.4324, 0.5325, 0.4249, 0.515, 0.7527, 0.08462, 0.7527, 0.08462, 0.7527, 0.08462, 0.7928, 0.07211, 0.7753, 0.0671, 0.7903, 0.04709, 0.7602, 0.05709, 0.7602, 0.03708, 0.7627, 0.03708, 0.7627, 0.05459, 0.7953, 0.07461, 0.7728, 0.07211, 0.7753, 0.0671, 0.7928, 0.07211, 0.7427, 0.8378, 0.7427, 0.8378, 0.7427, 0.8378, 0.7427, 0.8378, 0.6501, 0.01456, 0.6501, 0.007049, 0.6601, 0.002044, 0.6601, 0.01456, 0.7728, 0.07211, 0.7928, 0.07461, 0.7953, 0.08963, 0.7677, 0.08462, 0.8303, 0.09963, 0.8303, 0.09963, 0.8303, 0.09963, 0.8303, 0.09963, 0.8303, 0.09963, 0.8303, 0.09963, 0.8303, 0.09963, 0.8303, 0.09963, 0.7527, 0.07961, 0.7527, 0.07961, 0.7527, 0.07961, 0.7527, 0.07961, 0.8303, 0.09963, 0.8303, 0.09963, 0.8303, 0.09963, 0.8303, 0.09963, 0.7077, 0.0671, 0.7402, 0.01456, 0.7277, 0.01456, 0.7077, 0.06961, 0.8203, 0.02206, 0.8303, 0.04959, 0.8178, 0.04709, 0.8103, 0.02957, 0.8303, 0.09963, 0.8303, 0.09963, 0.8303, 0.09963, 0.8303, 0.09963, 0.004547, 0.9904, 0.3374, 1.003, 0.3399, 0.9229, 0.004547, 0.9879, 0.8303, 0.09963, 0.8303, 0.09963, 0.8303, 0.09963, 0.8303, 0.09963, 0.9404, 0.2323, 0.7753, 0.2247, 0.7677, 0.0596, 0.9204, 0.07961, 0.8303, 0.09963, 0.8303, 0.09963, 0.8303, 0.09963, 0.8303, 0.09963, 0.7677, 0.08462, 0.7477, 0.0621, 0.7602, 0.05709, 0.7728, 0.07211, 0.7477, 0.03457, 0.7677, 0.01456, 0.7728, 0.02206, 0.7602, 0.03708, 0.7627, 0.03708, 0.7753, 0.02206, 0.7903, 0.04709, 0.6702, 0.07461, 0.6727, 0.07461, 0.6677, 0.07711, 0.6677, 0.07461, 0.8303, 0.09963, 0.8303, 0.09963, 0.8303, 0.09963, 0.8303, 0.09963, 0.6601, 0.01456, 0.6601, 0.02707, 0.6501, 0.02206, 0.6501, 0.01456, 0.7277, 0.01456, 0.7277, 0.02707, 0.7152, 0.02957, 0.7152, 0.01456, 0.8303, 0.09963, 0.8303, 0.09963, 0.8303, 0.09963, 0.8303, 0.09963, 0.8303, 0.09963, 0.8303, 0.09963, 0.8303, 0.09963, 0.8303, 0.09963, 0.8303, 0.09963, 0.8303, 0.09963, 0.8303, 0.09963, 0.8303, 0.09963, -0.000458, 1.0, -0.000458, -0.000458, 1.0, -0.000458, 1.0, 1.0, 0.7527, 0.08462, 0.7527, 0.08462, 0.7527, 0.08462, 0.7527, 0.08462, 0.8303, 0.09963, 0.8303, 0.09963, 0.8303, 0.09963, 0.8303, 0.09963, 0.8303, 0.09963, 0.8303, 0.09963, 0.8303, 0.09963, 0.8303, 0.09963, 0.7527, 0.08212, 0.7527, 0.08212, 0.7527, 0.08212, 0.7527, 0.08212, 0.7252, 0.03207, 0.7377, 0.03457, 0.7327, 0.04709, 0.7202, 0.04709, 0.6852, 0.07961, 0.6752, 0.08963, 0.6727, 0.08212, 0.7402, 0.04709, 0.7402, 0.05459, 0.7327, 0.0596, 0.7327, 0.04709, 0.7402, 0.01456, 0.7402, 0.02206, 0.7277, 0.02707, 0.7277, 0.01456, 0.7427, 0.8378, 0.7427, 0.8378, 0.7427, 0.8378, 0.7427, 0.8378, 0.6601, 0.01456, 0.6601, 0.002044, 0.6727, 0.002044, 0.6727, 0.01456, 0.7502, 0.08712, 0.7502, 0.08712, 0.7502, 0.08712, 0.7502, 0.08712, 0.8303, 0.09963, 0.8303, 0.09963, 0.8303, 0.09963, 0.8303, 0.09963, 0.2448, 1.023, 0.3374, 1.003, 0.1472, 1.023, 0.8303, 0.09963, 0.8303, 0.09963, 0.8303, 0.09963, 0.8303, 0.09963, 0.7502, 0.08462, 0.7502, 0.08462, 0.7502, 0.08462, 0.8303, 0.09963, 0.8303, 0.09963, 0.8303, 0.09963, 0.8303, 0.09963, 0.8303, 0.09963, 0.8303, 0.09963, 0.8303, 0.09963, 0.8303, 0.09963, 0.8303, 0.09963, 0.8303, 0.09963, 0.8303, 0.09963, 0.8303, 0.09963, 0.8103, 0.0621, 0.8153, 0.04458, 0.8178, 0.04709, 0.8103, 0.0671, 0.2473, 1.03, 0.1472, 1.03, 0.3424, 1.008, 0.8303, 0.09963, 0.8303, 0.09963, 0.8303, 0.09963, 0.8303, 0.09963, 0.7527, 0.08462, 0.7527, 0.08462, 0.7527, 0.08462, 0.8303, 0.09963, 0.8303, 0.09963, 0.8303, 0.09963, 0.8303, 0.09963, 0.7427, 0.8378, 0.7427, 0.8378, 0.7427, 0.8378, 0.7427, 0.8378, 0.2222, 0.5, 0.5, 0.5, 0.5, 0.7778, 0.2247, 0.7753, 0.8203, 0.07461, 0.7953, 0.08963, 0.7928, 0.07461, 0.8103, 0.0671, 0.7677, 0.08462, 0.7477, 0.0621, 0.7602, 0.05709, 0.7728, 0.07211, 0.9204, 0.9204, 0.9404, 0.7677, 0.9404, 0.7677, 0.9204, 0.9204, 0.6576, 0.07961, 0.6652, 0.08212, 0.6601, 0.08963, 0.6501, 0.08212, 0.8128, 0.0671, 0.8178, 0.04709, 0.8328, 0.04959, 0.8228, 0.07461, 0.6927, 0.08212, 0.6852, 0.07961, 0.7402, 0.04709, 0.7327, 0.04709, 0.7077, 0.04709, 0.7127, 0.03207, 0.7252, 0.03207, 0.7202, 0.04709, 0.6752, 0.08963, 0.6852, 0.07961, 0.7002, 0.002044, 0.7052, 0.01456, 0.6702, 0.03207, 0.6702, 0.04709, 0.6576, 0.04709, 0.6576, 0.03207, 0.8178, 0.04709, 0.8128, 0.0671, 0.8103, 0.0621, 0.8153, 0.04458, 0.7728, 0.02206, 0.7602, 0.03708, 0.7477, 0.03457, 0.7677, 0.01205, 0.6727, 0.02957, 0.6727, 0.01456, 0.6852, 0.01456, 0.6852, 0.02957, 0.2698, 0.7252, 0.1947, 0.7252, 0.1146, 0.7252, 0.2698, 0.7252, 0.8153, 0.04458, 0.8103, 0.0621, 0.7903, 0.04709, 0.6501, 0.08212, 0.6501, 0.06961, 0.6576, 0.07211, 0.6576, 0.07961, 0.6652, 0.08212, 0.6727, 0.08212, 0.6752, 0.08963, 0.6601, 0.08963, 0.6927, 0.01456, 0.6927, 0.02457, 0.6852, 0.02957, 0.6852, 0.01456, 0.2323, 0.0596, 0.5, 0.05209, 0.5, 0.2222, 0.2247, 0.2247, 0.2823, 1.02, 0.3374, 1.003, 0.2448, 1.023, 0.8303, 0.09963, 0.8303, 0.09963, 0.8303, 0.09963, 0.8303, 0.09963, 0.7502, 0.08462, 0.7502, 0.08462, 0.7502, 0.08462, 0.8353, 0.1046, 0.8353, 0.1472, 0.8028, 0.1472, 0.8028, 0.1046, 0.4224, 0.7252, 0.485, 0.7252, 0.3724, 0.7252, 0.3424, 0.7252, 0.7527, 0.08462, 0.7527, 0.08462, 0.7527, 0.08462, 0.8303, 0.09963, 0.8303, 0.09963, 0.8303, 0.09963, 0.8303, 0.09963, 0.004547, 0.993, 0.4274, 0.495, 0.4324, 0.5175, 0.8303, 0.09963, 0.8303, 0.09963, 0.8303, 0.09963, 0.8303, 0.09963, 0.7502, 0.08462, 0.7502, 0.08462, 0.7502, 0.08462, 0.8303, 0.09963, 0.8303, 0.09963, 0.8303, 0.09963, 0.8303, 0.09963, 0.004547, 0.9879, 0.4074, 0.6176, 0.4324, 0.5626, 0.8028, 0.2147, 0.8028, 0.1672, 0.8353, 0.1672, 0.8353, 0.2147, 0.7502, 0.08462, 0.7502, 0.08462, 0.7502, 0.08462, 0.03958, 1.008, 0.3374, 1.003, 0.01456, 0.998, 0.7928, 0.01956, 0.8103, 0.02957, 0.7903, 0.04709, 0.7753, 0.02206, 0.7928, 0.01956, 0.7903, 0.04709, 0.8228, 0.02206, 0.8328, 0.04959, 0.8178, 0.04709, 0.8128, 0.02957, 0.7677, 0.01456, 0.7953, 0.009551, 0.7953, 0.01956, 0.7728, 0.02206, 0.7728, 0.07211, 0.7953, 0.07461, 0.7953, 0.08963, 0.7677, 0.08462, 0.7052, 0.01456, 0.7052, 0.02707, 0.6952, 0.02457, 0.6952, 0.01456, 0.1647, 0.7252, 0.1947, 0.7252, 0.1146, 0.7252, 0.05209, 0.7252, 0.7753, 0.0671, 0.7627, 0.05459, 0.7903, 0.04709, 0.8103, 0.0621, 0.7928, 0.07211, 0.7903, 0.04709, 0.7527, 0.08462, 0.7527, 0.08462, 0.7527, 0.08462, 0.07961, 1.023, 0.03958, 1.015, 0.3424, 1.008, 0.7527, 0.08462, 0.7527, 0.08462, 0.7527, 0.08462, 0.2873, 1.025, 0.2473, 1.03, 0.3424, 1.008, 0.8303, 0.09963, 0.8303, 0.09963, 0.8303, 0.09963, 0.8303, 0.09963, 0.6727, 0.07461, 0.6702, 0.07461, 0.6727, 0.06961, 0.6777, 0.07211, 0.7527, 0.08462, 0.7527, 0.08462, 0.7527, 0.08462, 0.004547, 0.993, 0.4399, 0.5676, 0.4124, 0.6226, 0.7502, 0.08462, 0.7502, 0.08462, 0.7502, 0.08462, 0.8303, 0.09963, 0.8303, 0.09963, 0.8303, 0.09963, 0.8303, 0.09963, 0.004547, 0.9879, 0.4224, 0.49, 0.4199, 0.465, 0.6677, 0.07461, 0.6652, 0.07461, 0.6576, 0.07211, 0.6652, 0.06961, 0.6652, 0.06961, 0.6727, 0.06961, 0.6702, 0.07461, 0.6677, 0.07461, 0.3424, 0.7252, 0.2698, 0.7252, 0.2698, 0.7252, 0.4224, 0.7252, 0.7352, 0.004547, 0.7277, 0.01456, 0.7252, 0.002044, 0.7077, 0.04709, 0.7027, 0.03457, 0.7127, 0.03207, 0.6877, 0.06961, 0.6852, 0.07961, 0.6777, 0.07211, 0.8103, 0.02957, 0.7928, 0.01956, 0.7953, 0.007049, 0.8203, 0.02206, 0.6652, 0.07461, 0.6677, 0.07461, 0.6677, 0.07711, 0.7502, 0.08462, 0.7502, 0.08462, 0.7502, 0.08462, 0.8303, 0.09963, 0.8303, 0.09963, 0.8303, 0.09963, 0.8303, 0.09963, 0.004547, 0.9879, 0.4324, 0.5626, 0.4349, 0.5475, 1.003, 0.998, 0.8403, 0.998, 0.8403, 0.007049, 1.003, 0.007049, 0.8128, 0.02957, 0.7953, 0.01956, 0.7953, 0.009551, 0.8228, 0.02206, 0.7602, 0.03708, 0.7602, 0.05709, 0.7477, 0.0621, 0.7477, 0.03457, 0.6777, 0.07211, 0.6727, 0.06961, 0.6777, 0.0621, 0.6877, 0.06961, 0.7527, 0.08462, 0.7527, 0.08462, 0.7527, 0.08462, 0.8303, 0.09963, 0.8303, 0.09963, 0.8303, 0.09963, 0.8303, 0.09963, 0.1472, 1.03, 0.07961, 1.023, 0.3424, 1.008, 0.8303, 0.09963, 0.8303, 0.09963, 0.8303, 0.09963, 0.8303, 0.09963, 0.6576, 0.0596, 0.6576, 0.04709, 0.6702, 0.04709, 0.6702, 0.0596, 0.7928, 0.01956, 0.8103, 0.02957, 0.8103, 0.02707, 0.7928, 0.01956, 0.8153, 0.04458, 0.8103, 0.02707, 0.8103, 0.02957, 0.8178, 0.04709, 0.7753, 0.02206, 0.7627, 0.03708, 0.7602, 0.03708, 0.7728, 0.02206, 0.6852, 0.002044, 0.6852, 0.01456, 0.6727, 0.01456, 0.6727, 0.002044, 0.7928, 0.01956, 0.7753, 0.02206, 0.7728, 0.02206, 0.7953, 0.01956, 0.7753, 0.02206, 0.7627, 0.03708, 0.7602, 0.03708, 0.7728, 0.02206, 0.7753, 0.0671, 0.7928, 0.07211, 0.7928, 0.07461, 0.7728, 0.07211, 0.7427, 0.8378, 0.7427, 0.8378, 0.7427, 0.8378, 0.7427, 0.8378, 0.7627, 0.05459, 0.7753, 0.0671, 0.7728, 0.07211, 0.7602, 0.05709, 0.004547, 0.9879, 0.3574, 0.7828, 0.3749, 0.7127, 0.8353, 0.1071, 0.8353, 0.1472, 0.8028, 0.1472, 0.8028, 0.1071, 0.7502, 0.08462, 0.7502, 0.08462, 0.7502, 0.08462, 0.8303, 0.09963, 0.8303, 0.09963, 0.8303, 0.09963, 0.8303, 0.09963, 0.1947, 0.7252, 0.2698, 0.7252, 0.2698, 0.7252, 0.1146, 0.7252, 0.8303, 0.09963, 0.8303, 0.09963, 0.8303, 0.09963, 0.8303, 0.09963, 0.004547, 0.993, 0.3799, 0.7177, 0.3624, 0.7878, 0.8103, 0.02707, 0.8153, 0.04458, 0.7903, 0.04709, 0.7527, 0.08462, 0.7527, 0.08462, 0.7527, 0.08462, 0.8303, 0.09963, 0.8303, 0.09963, 0.8303, 0.09963, 0.8303, 0.09963, 0.004547, 0.9879, 0.3399, 0.9229, 0.3424, 0.8703, 0.8303, 0.09963, 0.8303, 0.09963, 0.8303, 0.09963, 0.8303, 0.09963, 0.7502, 0.08462, 0.7502, 0.08462, 0.7502, 0.08462, 0.8303, 0.09963, 0.8303, 0.09963, 0.8303, 0.09963, 0.8303, 0.09963, 0.1472, 1.023, 0.3374, 1.003, 0.07961, 1.018, 0.7502, 0.08462, 0.7502, 0.08462, 0.7502, 0.08462, 0.8228, 0.07461, 0.7953, 0.08963, 0.7953, 0.07461, 0.8128, 0.0671, 0.6777, 0.07211, 0.6852, 0.07961, 0.6752, 0.07711, 0.6677, 0.07961, 0.6702, 0.07961, 0.6727, 0.08212, 0.6652, 0.08212, 0.6652, 0.06961, 0.6576, 0.07211, 0.6501, 0.06961, 0.6601, 0.0621, 0.009551, 1.0, 0.004547, 0.9955, 0.3424, 1.008, 0.7527, 0.08212, 0.7527, 0.08212, 0.7527, 0.08212, 0.7527, 0.08212, 0.7527, 0.08462, 0.7527, 0.08462, 0.7527, 0.08462, 0.7527, 0.08212, 0.7527, 0.08212, 0.7527, 0.08212, 0.7527, 0.08212, 0.004547, 0.993, 0.4424, 0.55, 0.4399, 0.5676, 0.7527, 0.08462, 0.7527, 0.08462, 0.7527, 0.08462, 0.7202, 0.0596, 0.7202, 0.04709, 0.7327, 0.04709, 0.7327, 0.0596, 0.7928, 0.01956, 0.7753, 0.02206, 0.7728, 0.02206, 0.7928, 0.01956, 0.7052, 0.02707, 0.7052, 0.01456, 0.7152, 0.01456, 0.7152, 0.02957, 0.7427, 0.8378, 0.7427, 0.8378, 0.7427, 0.8378, 0.7427, 0.8378, 0.7527, 0.08462, 0.7527, 0.08462, 0.7527, 0.08462, 0.004547, 0.993, 0.4324, 0.5175, 0.4399, 0.535, 0.004547, 0.993, 0.3474, 0.8753, 0.3424, 0.9279, 0.7527, 0.08462, 0.7527, 0.08462, 0.7527, 0.08462, 0.3298, 1.015, 0.3374, 1.003, 0.3248, 1.018, 0.8303, 0.09963, 0.8303, 0.09963, 0.8303, 0.09963, 0.8303, 0.09963, 0.7502, 0.08462, 0.7502, 0.08462, 0.7502, 0.08462, 0.009551, 0.9955, 0.3374, 1.003, 0.004547, 0.9904, 0.6702, 0.04709, 0.6702, 0.03207, 0.6827, 0.03457, 0.6827, 0.04709, 0.7527, 0.08462, 0.7527, 0.08462, 0.7527, 0.08462, 0.7527, 0.08462, 0.6827, 0.04709, 0.6827, 0.0596, 0.6702, 0.0596, 0.6702, 0.04709, 0.7728, 0.07211, 0.7602, 0.05709, 0.7627, 0.05459, 0.7753, 0.0671, 0.7502, 0.08462, 0.7502, 0.08462, 0.7502, 0.08462, 0.004547, 0.9879, 0.4349, 0.5475, 0.4324, 0.5325, 0.8103, 0.02957, 0.8153, 0.04458, 0.7903, 0.04709, 0.8153, 0.04458, 0.8103, 0.0621, 0.7903, 0.04709, 0.8103, 0.0621, 0.7928, 0.07211, 0.7903, 0.04709, 0.7753, 0.02206, 0.7928, 0.01956, 0.7903, 0.04709, 0.7928, 0.07211, 0.7753, 0.0671, 0.7903, 0.04709, 0.3424, 0.7252, 0.3724, 0.7252, 0.485, 0.7252, 0.4224, 0.7252, 0.7627, 0.03708, 0.7753, 0.02206, 0.7903, 0.04709, 0.7753, 0.0671, 0.7627, 0.05459, 0.7903, 0.04709, 0.7627, 0.05459, 0.7627, 0.03708, 0.7903, 0.04709, 0.7252, 0.002044, 0.7277, 0.01456, 0.7152, 0.01456, 0.7102, 0.002044, 0.6652, 0.08212, 0.6576, 0.07961, 0.6652, 0.07711, 0.6677, 0.07961, 0.6727, 0.01456, 0.6727, 0.02957, 0.6601, 0.02707, 0.6601, 0.01456, 0.7527, 0.08462, 0.7527, 0.08462, 0.7527, 0.08462, 0.6501, 0.04709, 0.6501, 0.03708, 0.6576, 0.03207, 0.6576, 0.04709, 0.3348, 1.02, 0.3298, 1.023, 0.3424, 1.008, 1.0, 1.0, -0.000458, 1.0, -0.000458, -0.000458, 1.0, -0.000458, 0.6852, 0.07961, 0.6727, 0.08212, 0.6752, 0.07711, 0.7928, 0.07211, 0.8103, 0.0621, 0.8103, 0.0671, 0.7928, 0.07461, 0.6927, 0.04709, 0.6927, 0.05459, 0.6827, 0.0596, 0.6827, 0.04709, 0.6576, 0.04709, 0.6576, 0.0596, 0.6501, 0.05709, 0.6501, 0.04709, 0.6977, 0.05459, 0.6977, 0.04709, 0.7077, 0.04709, 0.7077, 0.0596, 0.6827, 0.04709, 0.6827, 0.03457, 0.6927, 0.03958, 0.6927, 0.04709, 0.7527, 0.08462, 0.7527, 0.08462, 0.7527, 0.08462, 0.8303, 0.09963, 0.8303, 0.09963, 0.8303, 0.09963, 0.8303, 0.09963, 0.7502, 0.08462, 0.7502, 0.08462, 0.7502, 0.08462, 0.004547, 0.993, 0.4249, 0.4675, 0.4274, 0.495, 0.7527, 0.07961, 0.7527, 0.07961, 0.7527, 0.07961, 0.7527, 0.07961, 0.05209, 0.5, 0.0596, 0.7677, 0.0596, 0.7677, 0.05209, 0.5, 0.7052, 0.01456, 0.7002, 0.002044, 0.7102, 0.002044, 0.7152, 0.01456, 0.7502, 0.08462, 0.7502, 0.08462, 0.7502, 0.08462, 0.004547, 0.9879, 0.4249, 0.515, 0.4224, 0.49, 0.6727, 0.07461, 0.6727, 0.07711, 0.6677, 0.07711, 0.8353, 0.1697, 0.8353, 0.2147, 0.8028, 0.2147, 0.8028, 0.1697, 0.3399, 1.018, 0.3348, 1.02, 0.3424, 1.008, 0.7527, 0.08462, 0.7527, 0.08462, 0.7527, 0.08462, 0.8303, 0.09963, 0.8303, 0.09963, 0.8303, 0.09963, 0.8303, 0.09963, 0.3348, 1.013, 0.3374, 1.003, 0.3298, 1.015, 0.7502, 0.08462, 0.7502, 0.08462, 0.7502, 0.08462, 0.7427, 0.8378, 0.7427, 0.8378, 0.7427, 0.8378, 0.7427, 0.8378, 0.2323, 0.9404, 0.07961, 0.9204, 0.07961, 0.9204, 0.2323, 0.9404, 0.8303, 0.09963, 0.8303, 0.09963, 0.8303, 0.09963, 0.8303, 0.09963, 0.7527, 0.08462, 0.7527, 0.08462, 0.7527, 0.08462, 0.8303, 0.09963, 0.8303, 0.09963, 0.8303, 0.09963, 0.8303, 0.09963, 0.01456, 1.003, 0.009551, 1.0, 0.3424, 1.008, 0.01456, 0.998, 0.3374, 1.003, 0.009551, 0.9955, 0.6777, 0.07211, 0.6727, 0.07711, 0.6727, 0.07461, 0.05209, 0.5, 0.0596, 0.2323, 0.0596, 0.2323, 0.05209, 0.5, 0.2698, 0.7252, 0.3424, 0.7252, 0.4224, 0.7252, 0.2698, 0.7252, 0.05209, 0.7252, 0.1146, 0.7252, 0.1947, 0.7252, 0.1647, 0.7252, 0.6977, 0.0621, 0.7077, 0.0671, 0.7027, 0.03457, 0.7077, 0.04709, 0.6601, 0.0621, 0.6777, 0.0621, 0.6727, 0.06961, 0.6652, 0.06961, 0.6727, 0.07711, 0.6702, 0.07961, 0.6677, 0.07961, 0.6677, 0.07711, 0.8303, 0.09963, 0.8303, 0.09963, 0.8303, 0.09963, 0.8303, 0.09963, 0.7502, 0.08462, 0.7502, 0.08462, 0.7502, 0.08462, 0.8303, 0.09963, 0.8303, 0.09963, 0.8303, 0.09963, 0.8303, 0.09963, 0.6752, 0.07711, 0.6727, 0.08212, 0.6702, 0.07961, 0.8303, 0.09963, 0.8303, 0.09963, 0.8303, 0.09963, 0.8303, 0.09963, 0.3248, 1.018, 0.3374, 1.003, 0.2823, 1.02, 0.7527, 0.08462, 0.7527, 0.08462, 0.7527, 0.08462, 0.7527, 0.08462, 0.3424, 1.013, 0.3399, 1.018, 0.3424, 1.008, 0.8303, 0.09963, 0.8303, 0.09963, 0.8303, 0.09963, 0.8303, 0.09963, 0.7502, 0.08462, 0.7502, 0.08462, 0.7502, 0.08462, 0.8303, 0.09963, 0.8303, 0.09963, 0.8303, 0.09963, 0.8303, 0.09963, 0.7527, 0.08462, 0.7527, 0.08462, 0.7527, 0.08462, 0.8303, 0.09963, 0.8303, 0.09963, 0.8303, 0.09963, 0.8303, 0.09963, 0.7502, 0.08462, 0.7502, 0.08462, 0.7502, 0.08462, 0.3374, 1.008, 0.3374, 1.003, 0.3348, 1.013, 0.6752, 0.07711, 0.6702, 0.07961, 0.6727, 0.07711, 0.6777, 0.07211, 0.6752, 0.07711, 0.6727, 0.07711, 0.7527, 0.08462, 0.7527, 0.08462, 0.7527, 0.08462, 0.3298, 1.023, 0.2873, 1.025, 0.3424, 1.008, 0.7527, 0.08462, 0.7527, 0.08462, 0.7527, 0.08462, 0.7527, 0.08462, 0.7527, 0.08462, 0.7527, 0.08462, 0.7527, 0.08462, 0.7527, 0.08462])
me_mspacman.materials.append(mat_mspacmanmarquee)
me_mspacman.materials.append(mat_mcpacmanglass)
me_mspacman.materials.append(mat_mspacmanbezel)
me_mspacman.materials.append(mat_mcpacmantexture)
me_mspacman.use_remesh_fix_poles = True
me_mspacman.use_remesh_preserve_attributes = False
me_mspacman.update()

# ---- objects
ob_mspacman = bpy.data.objects.new('mspacman', me_mspacman)

# ---- transforms, parenting, visibility, modifiers, constraints
ob_mspacman.location = (0.0481, -0.1746, 1.211)
ob_mspacman.rotation_euler = (1.571, 0.0, 0.0)
_m = ob_mspacman.modifiers.new('Auto Smooth', 'NODES')
_m.node_group = ng_auto_smooth
_gi = [s.identifier for s in ng_auto_smooth.interface.items_tree if s.item_type == 'SOCKET' and s.in_out == 'INPUT']
_m[_gi[1]] = 1.047  # Angle
_m = ob_mspacman.modifiers.new('WeightedNormal', 'WEIGHTED_NORMAL')
_m.keep_sharp = True

# ---- collection membership
scene.collection.objects.link(ob_mspacman)

# ---- scene / render settings (as saved in the file)
scene.frame_start = 1; scene.frame_end = 250; scene.frame_set(1)
scene.render.engine = 'BLENDER_EEVEE_NEXT'
scene.cycles.use_denoising = False
scene.cycles.samples = 128
scene.cycles.sampling_pattern = 'TABULATED_SOBOL'
scene.cycles.use_adaptive_sampling = False
scene.cycles.use_light_tree = False
scene.view_settings.view_transform = 'Filmic'
bpy.context.view_layer.update()

# ---- added for rendering (the .blend has no active camera and no usable light): camera, sun
cam_auto = bpy.data.cameras.new('AutoCamera')
cam_auto.lens = 50.0
cam_auto.sensor_width = 36.0
cam_auto.clip_end = 1000.0
ob_auto_camera = bpy.data.objects.new('AutoCamera', cam_auto)
scene.collection.objects.link(ob_auto_camera)
ob_auto_camera.location = (1.89232, -2.26355, 2.37351)
ob_auto_camera.rotation_euler = (1.09748, -7.21219e-08, 0.694738)
scene.camera = ob_auto_camera
light_auto_sun = bpy.data.lights.new('AutoSun', 'SUN')
light_auto_sun.energy = 3.0
light_auto_sun.angle = 0.0523599
ob_auto_sun = bpy.data.objects.new('AutoSun', light_auto_sun)
scene.collection.objects.link(ob_auto_sun)
ob_auto_sun.rotation_euler = (0.872665, 0.174533, 0.523599)
bpy.context.view_layer.update()

